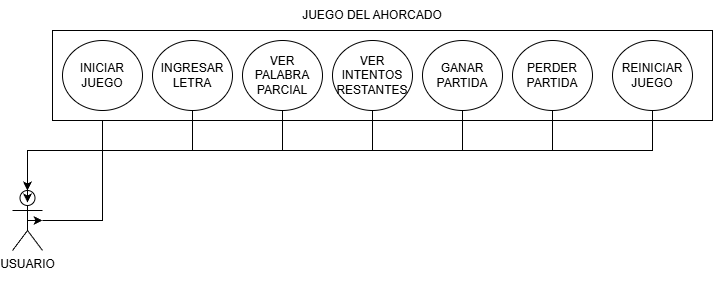

The diagram above was exported from draw.io. Its source (the exported page's mxGraphModel, read from the mxfile embedded in the PNG):
<mxGraphModel dx="1186" dy="747" grid="1" gridSize="10" guides="1" tooltips="1" connect="1" arrows="1" fold="1" page="1" pageScale="1" pageWidth="827" pageHeight="1169" math="0" shadow="0">
  <root>
    <mxCell id="0" />
    <mxCell id="1" parent="0" />
    <mxCell id="m-izIknS0nawKhkeiCUX-13" edge="1" parent="1" source="m-izIknS0nawKhkeiCUX-1" style="edgeStyle=orthogonalEdgeStyle;rounded=0;orthogonalLoop=1;jettySize=auto;html=1;" target="m-izIknS0nawKhkeiCUX-4" value="">
      <mxGeometry relative="1" as="geometry" />
    </mxCell>
    <mxCell id="m-izIknS0nawKhkeiCUX-21" edge="1" parent="1" source="m-izIknS0nawKhkeiCUX-1" style="edgeStyle=orthogonalEdgeStyle;rounded=0;orthogonalLoop=1;jettySize=auto;html=1;exitX=0.5;exitY=0.5;exitDx=0;exitDy=0;exitPerimeter=0;">
      <mxGeometry relative="1" as="geometry">
        <mxPoint x="70" y="230" as="targetPoint" />
      </mxGeometry>
    </mxCell>
    <mxCell id="m-izIknS0nawKhkeiCUX-1" parent="1" style="shape=umlActor;verticalLabelPosition=bottom;verticalAlign=top;html=1;" value="USUARIO&lt;div&gt;&lt;br&gt;&lt;/div&gt;" vertex="1">
      <mxGeometry height="60" width="30" x="40" y="200" as="geometry" />
    </mxCell>
    <mxCell id="m-izIknS0nawKhkeiCUX-2" parent="1" style="html=1;whiteSpace=wrap;" value="" vertex="1">
      <mxGeometry height="90" width="660" x="80" y="40" as="geometry" />
    </mxCell>
    <mxCell id="m-izIknS0nawKhkeiCUX-4" parent="1" style="ellipse;whiteSpace=wrap;html=1;" value="INICIAR JUEGO" vertex="1">
      <mxGeometry height="70" width="80" x="90" y="50" as="geometry" />
    </mxCell>
    <mxCell id="m-izIknS0nawKhkeiCUX-5" parent="1" style="ellipse;whiteSpace=wrap;html=1;" value="INGRESAR LETRA&lt;span style=&quot;color: rgba(0, 0, 0, 0); font-family: monospace; font-size: 0px; text-align: start; text-wrap-mode: nowrap;&quot;&gt;%3CmxGraphModel%3E%3Croot%3E%3CmxCell%20id%3D%220%22%2F%3E%3CmxCell%20id%3D%221%22%20parent%3D%220%22%2F%3E%3CmxCell%20id%3D%222%22%20parent%3D%221%22%20style%3D%22ellipse%3BwhiteSpace%3Dwrap%3Bhtml%3D1%3B%22%20value%3D%22INICIAR%20JUEGO%22%20vertex%3D%221%22%3E%3CmxGeometry%20height%3D%2270%22%20width%3D%2280%22%20x%3D%2290%22%20y%3D%2250%22%20as%3D%22geometry%22%2F%3E%3C%2FmxCell%3E%3C%2Froot%3E%3C%2FmxGraphModel%3E&lt;/span&gt;&lt;span style=&quot;color: rgba(0, 0, 0, 0); font-family: monospace; font-size: 0px; text-align: start; text-wrap-mode: nowrap;&quot;&gt;%3CmxGraphModel%3E%3Croot%3E%3CmxCell%20id%3D%220%22%2F%3E%3CmxCell%20id%3D%221%22%20parent%3D%220%22%2F%3E%3CmxCell%20id%3D%222%22%20parent%3D%221%22%20style%3D%22ellipse%3BwhiteSpace%3Dwrap%3Bhtml%3D1%3B%22%20value%3D%22INICIAR%20JUEGO%22%20vertex%3D%221%22%3E%3CmxGeometry%20height%3D%2270%22%20width%3D%2280%22%20x%3D%2290%22%20y%3D%2250%22%20as%3D%22geometry%22%2F%3E%3C%2FmxCell%3E%3C%2Froot%3E%3C%2FmxGraphModel%3E&lt;/span&gt;&lt;span style=&quot;color: rgba(0, 0, 0, 0); font-family: monospace; font-size: 0px; text-align: start; text-wrap-mode: nowrap;&quot;&gt;%3CmxGraphModel%3E%3Croot%3E%3CmxCell%20id%3D%220%22%2F%3E%3CmxCell%20id%3D%221%22%20parent%3D%220%22%2F%3E%3CmxCell%20id%3D%222%22%20parent%3D%221%22%20style%3D%22ellipse%3BwhiteSpace%3Dwrap%3Bhtml%3D1%3B%22%20value%3D%22INICIAR%20JUEGO%22%20vertex%3D%221%22%3E%3CmxGeometry%20height%3D%2270%22%20width%3D%2280%22%20x%3D%2290%22%20y%3D%2250%22%20as%3D%22geometry%22%2F%3E%3C%2FmxCell%3E%3C%2Froot%3E%3C%2FmxGraphModel%3E&lt;/span&gt;" vertex="1">
      <mxGeometry height="70" width="80" x="180" y="50" as="geometry" />
    </mxCell>
    <mxCell id="m-izIknS0nawKhkeiCUX-6" parent="1" style="ellipse;whiteSpace=wrap;html=1;" value="VER PALABRA PARCIAL&lt;span style=&quot;color: rgba(0, 0, 0, 0); font-family: monospace; font-size: 0px; text-align: start; text-wrap-mode: nowrap;&quot;&gt;%3CmxGraphModel%3E%3Croot%3E%3CmxCell%20id%3D%220%22%2F%3E%3CmxCell%20id%3D%221%22%20parent%3D%220%22%2F%3E%3CmxCell%20id%3D%222%22%20parent%3D%221%22%20style%3D%22ellipse%3BwhiteSpace%3Dwrap%3Bhtml%3D1%3B%22%20value%3D%22INGRESAR%20LETRA%26lt%3Bspan%20style%3D%26quot%3Bcolor%3A%20rgba(0%2C%200%2C%200%2C%200)%3B%20font-family%3A%20monospace%3B%20font-size%3A%200px%3B%20text-align%3A%20start%3B%20text-wrap-mode%3A%20nowrap%3B%26quot%3B%26gt%3B%253CmxGraphModel%253E%253Croot%253E%253CmxCell%2520id%253D%25220%2522%252F%253E%253CmxCell%2520id%253D%25221%2522%2520parent%253D%25220%2522%252F%253E%253CmxCell%2520id%253D%25222%2522%2520parent%253D%25221%2522%2520style%253D%2522ellipse%253BwhiteSpace%253Dwrap%253Bhtml%253D1%253B%2522%2520value%253D%2522INICIAR%2520JUEGO%2522%2520vertex%253D%25221%2522%253E%253CmxGeometry%2520height%253D%252270%2522%2520width%253D%252280%2522%2520x%253D%252290%2522%2520y%253D%252250%2522%2520as%253D%2522geometry%2522%252F%253E%253C%252FmxCell%253E%253C%252Froot%253E%253C%252FmxGraphModel%253E%26lt%3B%2Fspan%26gt%3B%26lt%3Bspan%20style%3D%26quot%3Bcolor%3A%20rgba(0%2C%200%2C%200%2C%200)%3B%20font-family%3A%20monospace%3B%20font-size%3A%200px%3B%20text-align%3A%20start%3B%20text-wrap-mode%3A%20nowrap%3B%26quot%3B%26gt%3B%253CmxGraphModel%253E%253Croot%253E%253CmxCell%2520id%253D%25220%2522%252F%253E%253CmxCell%2520id%253D%25221%2522%2520parent%253D%25220%2522%252F%253E%253CmxCell%2520id%253D%25222%2522%2520parent%253D%25221%2522%2520style%253D%2522ellipse%253BwhiteSpace%253Dwrap%253Bhtml%253D1%253B%2522%2520value%253D%2522INICIAR%2520JUEGO%2522%2520vertex%253D%25221%2522%253E%253CmxGeometry%2520height%253D%252270%2522%2520width%253D%252280%2522%2520x%253D%252290%2522%2520y%253D%252250%2522%2520as%253D%2522geometry%2522%252F%253E%253C%252FmxCell%253E%253C%252Froot%253E%253C%252FmxGraphModel%253E%26lt%3B%2Fspan%26gt%3B%26lt%3Bspan%20style%3D%26quot%3Bcolor%3A%20rgba(0%2C%200%2C%200%2C%200)%3B%20font-family%3A%20monospace%3B%20font-size%3A%200px%3B%20text-align%3A%20start%3B%20text-wrap-mode%3A%20nowrap%3B%26quot%3B%26gt%3B%253CmxGraphModel%253E%253Croot%253E%253CmxCell%2520id%253D%25220%2522%252F%253E%253CmxCell%2520id%253D%25221%2522%2520parent%253D%25220%2522%252F%253E%253CmxCell%2520id%253D%25222%2522%2520parent%253D%25221%2522%2520style%253D%2522ellipse%253BwhiteSpace%253Dwrap%253Bhtml%253D1%253B%2522%2520value%253D%2522INICIAR%2520JUEGO%2522%2520vertex%253D%25221%2522%253E%253CmxGeometry%2520height%253D%252270%2522%2520width%253D%252280%2522%2520x%253D%252290%2522%2520y%253D%252250%2522%2520as%253D%2522geometry%2522%252F%253E%253C%252FmxCell%253E%253C%252Froot%253E%253C%252FmxGraphModel%253E%26lt%3B%2Fspan%26gt%3B%22%20vertex%3D%221%22%3E%3CmxGeometry%20height%3D%2270%22%20width%3D%2280%22%20x%3D%22180%22%20y%3D%2250%22%20as%3D%22geometry%22%2F%3E%3C%2FmxCell%3E%3C%2Froot%3E%3C%2FmxGraphModel%3E&lt;/span&gt;" vertex="1">
      <mxGeometry height="70" width="80" x="270" y="50" as="geometry" />
    </mxCell>
    <mxCell id="m-izIknS0nawKhkeiCUX-16" edge="1" parent="1" source="m-izIknS0nawKhkeiCUX-7" style="edgeStyle=orthogonalEdgeStyle;rounded=0;orthogonalLoop=1;jettySize=auto;html=1;exitX=0.5;exitY=1;exitDx=0;exitDy=0;" target="m-izIknS0nawKhkeiCUX-1">
      <mxGeometry relative="1" as="geometry" />
    </mxCell>
    <mxCell id="m-izIknS0nawKhkeiCUX-7" parent="1" style="ellipse;whiteSpace=wrap;html=1;" value="VER INTENTOS RESTANTES" vertex="1">
      <mxGeometry height="70" width="80" x="360" y="50" as="geometry" />
    </mxCell>
    <mxCell id="m-izIknS0nawKhkeiCUX-8" parent="1" style="ellipse;whiteSpace=wrap;html=1;" value="GANAR PARTIDA" vertex="1">
      <mxGeometry height="70" width="80" x="450" y="50" as="geometry" />
    </mxCell>
    <mxCell id="m-izIknS0nawKhkeiCUX-10" parent="1" style="ellipse;whiteSpace=wrap;html=1;" value="PERDER PARTIDA" vertex="1">
      <mxGeometry height="70" width="80" x="540" y="50" as="geometry" />
    </mxCell>
    <mxCell id="m-izIknS0nawKhkeiCUX-11" parent="1" style="ellipse;whiteSpace=wrap;html=1;" value="REINICIAR&lt;br&gt;JUEGO" vertex="1">
      <mxGeometry height="70" width="80" x="640" y="50" as="geometry" />
    </mxCell>
    <mxCell id="m-izIknS0nawKhkeiCUX-14" edge="1" parent="1" source="m-izIknS0nawKhkeiCUX-5" style="edgeStyle=orthogonalEdgeStyle;rounded=0;orthogonalLoop=1;jettySize=auto;html=1;exitX=0.5;exitY=1;exitDx=0;exitDy=0;entryX=0.5;entryY=0;entryDx=0;entryDy=0;entryPerimeter=0;" target="m-izIknS0nawKhkeiCUX-1">
      <mxGeometry relative="1" as="geometry" />
    </mxCell>
    <mxCell id="m-izIknS0nawKhkeiCUX-15" edge="1" parent="1" source="m-izIknS0nawKhkeiCUX-6" style="edgeStyle=orthogonalEdgeStyle;rounded=0;orthogonalLoop=1;jettySize=auto;html=1;exitX=0.5;exitY=1;exitDx=0;exitDy=0;entryX=0.5;entryY=0;entryDx=0;entryDy=0;entryPerimeter=0;" target="m-izIknS0nawKhkeiCUX-1">
      <mxGeometry relative="1" as="geometry" />
    </mxCell>
    <mxCell id="m-izIknS0nawKhkeiCUX-17" edge="1" parent="1" source="m-izIknS0nawKhkeiCUX-8" style="edgeStyle=orthogonalEdgeStyle;rounded=0;orthogonalLoop=1;jettySize=auto;html=1;exitX=0.5;exitY=1;exitDx=0;exitDy=0;entryX=0.5;entryY=0;entryDx=0;entryDy=0;entryPerimeter=0;" target="m-izIknS0nawKhkeiCUX-1">
      <mxGeometry relative="1" as="geometry" />
    </mxCell>
    <mxCell id="m-izIknS0nawKhkeiCUX-19" edge="1" parent="1" source="m-izIknS0nawKhkeiCUX-10" style="edgeStyle=orthogonalEdgeStyle;rounded=0;orthogonalLoop=1;jettySize=auto;html=1;exitX=0.5;exitY=1;exitDx=0;exitDy=0;entryX=0.5;entryY=0;entryDx=0;entryDy=0;entryPerimeter=0;" target="m-izIknS0nawKhkeiCUX-1">
      <mxGeometry relative="1" as="geometry" />
    </mxCell>
    <mxCell id="m-izIknS0nawKhkeiCUX-20" edge="1" parent="1" source="m-izIknS0nawKhkeiCUX-11" style="edgeStyle=orthogonalEdgeStyle;rounded=0;orthogonalLoop=1;jettySize=auto;html=1;exitX=0.5;exitY=1;exitDx=0;exitDy=0;entryX=0.5;entryY=0.2;entryDx=0;entryDy=0;entryPerimeter=0;" target="m-izIknS0nawKhkeiCUX-1">
      <mxGeometry relative="1" as="geometry" />
    </mxCell>
    <mxCell id="m-izIknS0nawKhkeiCUX-23" parent="1" style="text;html=1;whiteSpace=wrap;strokeColor=none;fillColor=none;align=center;verticalAlign=middle;rounded=0;" value="JUEGO DEL AHORCADO" vertex="1">
      <mxGeometry height="30" width="160" x="320" y="10" as="geometry" />
    </mxCell>
  </root>
</mxGraphModel>